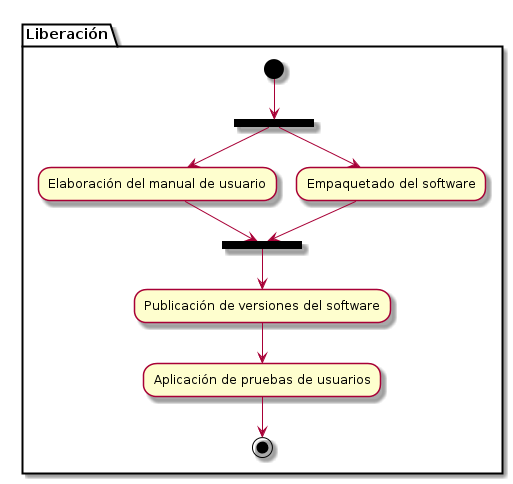

The diagram above was rendered by PlantUML. Its source (embedded in the PNG):
@startuml
partition Liberación {
(*) --> ===B1=== 
--> "Elaboración del manual de usuario"
--> ===B2===
===B1=== --> "Empaquetado del software"
--> ===B2===
--> "Publicación de versiones del software"
--> "Aplicación de pruebas de usuarios"
--> (*)
}
@enduml